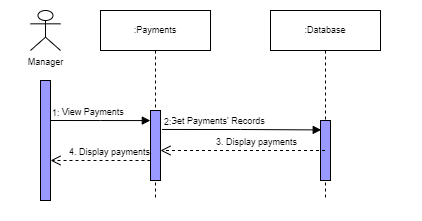

The diagram above was exported from draw.io. Its source (the exported page's mxGraphModel, read from the mxfile embedded in the PNG):
<mxGraphModel dx="637" dy="339" grid="1" gridSize="10" guides="1" tooltips="1" connect="1" arrows="1" fold="1" page="1" pageScale="1" pageWidth="850" pageHeight="1100" math="0" shadow="0">
  <root>
    <mxCell id="0" />
    <mxCell id="1" parent="0" />
    <mxCell id="Su6Y9Mc6v_ZDs1MI1Kc5-2" value="" style="rounded=0;whiteSpace=wrap;html=1;strokeColor=none;" vertex="1" parent="1">
      <mxGeometry x="70" y="30" width="420" height="220" as="geometry" />
    </mxCell>
    <mxCell id="dSSrOPY1UPA4tlnrgV7k-1" value="Manager" style="shape=umlActor;verticalLabelPosition=bottom;verticalAlign=top;html=1;rounded=0;shadow=0;glass=0;sketch=0;strokeColor=#000000;fillColor=none;fontSize=9;" parent="1" vertex="1">
      <mxGeometry x="100" y="40" width="30" height="40" as="geometry" />
    </mxCell>
    <mxCell id="dSSrOPY1UPA4tlnrgV7k-4" value=":Payments" style="shape=umlLifeline;perimeter=lifelinePerimeter;whiteSpace=wrap;html=1;container=1;collapsible=0;recursiveResize=0;outlineConnect=0;shadow=0;sketch=0;fontSize=9;" parent="1" vertex="1">
      <mxGeometry x="170" y="40" width="110" height="190" as="geometry" />
    </mxCell>
    <mxCell id="dSSrOPY1UPA4tlnrgV7k-5" value="" style="html=1;points=[];perimeter=orthogonalPerimeter;rounded=0;shadow=0;glass=0;sketch=0;strokeColor=#000000;fillColor=#9999FF;fontSize=9;" parent="dSSrOPY1UPA4tlnrgV7k-4" vertex="1">
      <mxGeometry x="50" y="100" width="10" height="70" as="geometry" />
    </mxCell>
    <mxCell id="dSSrOPY1UPA4tlnrgV7k-10" value=":Database" style="shape=umlLifeline;perimeter=lifelinePerimeter;whiteSpace=wrap;html=1;container=1;collapsible=0;recursiveResize=0;outlineConnect=0;shadow=0;sketch=0;fontSize=9;" parent="1" vertex="1">
      <mxGeometry x="340" y="40" width="110" height="190" as="geometry" />
    </mxCell>
    <mxCell id="dSSrOPY1UPA4tlnrgV7k-11" value="" style="html=1;points=[];perimeter=orthogonalPerimeter;rounded=0;shadow=0;glass=0;sketch=0;strokeColor=#000000;fillColor=#9999FF;fontSize=9;" parent="dSSrOPY1UPA4tlnrgV7k-10" vertex="1">
      <mxGeometry x="50" y="110" width="10" height="60" as="geometry" />
    </mxCell>
    <mxCell id="dSSrOPY1UPA4tlnrgV7k-13" value="View Payments" style="endArrow=block;endFill=1;html=1;edgeStyle=orthogonalEdgeStyle;align=left;verticalAlign=top;rounded=0;entryX=-0.017;entryY=0.144;entryDx=0;entryDy=0;entryPerimeter=0;fontSize=9;" parent="1" target="dSSrOPY1UPA4tlnrgV7k-5" edge="1">
      <mxGeometry x="-0.7907" y="20" relative="1" as="geometry">
        <mxPoint x="120" y="150" as="sourcePoint" />
        <mxPoint x="210" y="150" as="targetPoint" />
        <mxPoint as="offset" />
      </mxGeometry>
    </mxCell>
    <mxCell id="dSSrOPY1UPA4tlnrgV7k-14" value="1:" style="edgeLabel;resizable=0;html=1;align=left;verticalAlign=bottom;fontSize=9;" parent="dSSrOPY1UPA4tlnrgV7k-13" connectable="0" vertex="1">
      <mxGeometry x="-1" relative="1" as="geometry" />
    </mxCell>
    <mxCell id="dSSrOPY1UPA4tlnrgV7k-16" value="Get Payments' Records&amp;nbsp;" style="endArrow=block;endFill=1;html=1;edgeStyle=orthogonalEdgeStyle;align=left;verticalAlign=top;rounded=0;fontSize=9;entryX=0.073;entryY=0.157;entryDx=0;entryDy=0;entryPerimeter=0;exitX=1.15;exitY=0.271;exitDx=0;exitDy=0;exitPerimeter=0;" parent="1" source="dSSrOPY1UPA4tlnrgV7k-5" target="dSSrOPY1UPA4tlnrgV7k-11" edge="1">
      <mxGeometry x="-0.9249" y="20" relative="1" as="geometry">
        <mxPoint x="225" y="150" as="sourcePoint" />
        <mxPoint x="385" y="150" as="targetPoint" />
        <mxPoint as="offset" />
      </mxGeometry>
    </mxCell>
    <mxCell id="dSSrOPY1UPA4tlnrgV7k-17" value="2:" style="edgeLabel;resizable=0;html=1;align=left;verticalAlign=bottom;fontSize=9;" parent="dSSrOPY1UPA4tlnrgV7k-16" connectable="0" vertex="1">
      <mxGeometry x="-1" relative="1" as="geometry" />
    </mxCell>
    <mxCell id="dSSrOPY1UPA4tlnrgV7k-23" value="4. Display payments" style="html=1;verticalAlign=bottom;endArrow=open;dashed=1;endSize=8;rounded=0;fontSize=9;" parent="1" edge="1">
      <mxGeometry x="-0.1658" relative="1" as="geometry">
        <mxPoint x="220" y="190" as="sourcePoint" />
        <mxPoint x="120" y="190.00000000000006" as="targetPoint" />
        <mxPoint as="offset" />
      </mxGeometry>
    </mxCell>
    <mxCell id="dSSrOPY1UPA4tlnrgV7k-2" value="" style="html=1;points=[];perimeter=orthogonalPerimeter;rounded=0;shadow=0;glass=0;sketch=0;strokeColor=#000000;fillColor=#9999FF;fontSize=9;" parent="1" vertex="1">
      <mxGeometry x="110" y="110" width="10" height="120" as="geometry" />
    </mxCell>
    <mxCell id="Su6Y9Mc6v_ZDs1MI1Kc5-1" value="3. Display payments" style="html=1;verticalAlign=bottom;endArrow=open;dashed=1;endSize=8;rounded=0;fontSize=9;" edge="1" parent="1" source="dSSrOPY1UPA4tlnrgV7k-10">
      <mxGeometry x="-0.1658" relative="1" as="geometry">
        <mxPoint x="330" y="180" as="sourcePoint" />
        <mxPoint x="230" y="180.00000000000006" as="targetPoint" />
        <mxPoint as="offset" />
      </mxGeometry>
    </mxCell>
  </root>
</mxGraphModel>